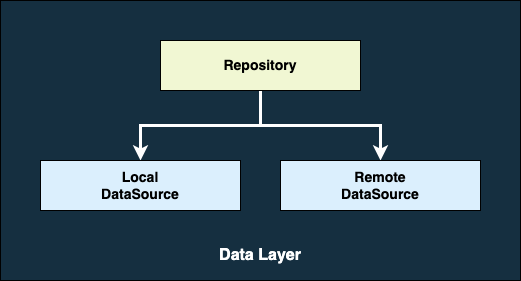

The diagram above was exported from draw.io. Its source (the exported page's mxGraphModel, read from the mxfile embedded in the PNG):
<mxGraphModel dx="1242" dy="795" grid="1" gridSize="10" guides="1" tooltips="1" connect="1" arrows="1" fold="1" page="1" pageScale="1" pageWidth="850" pageHeight="1100" math="0" shadow="0">
  <root>
    <mxCell id="0" />
    <mxCell id="1" parent="0" />
    <mxCell id="2" value="" style="rounded=0;whiteSpace=wrap;html=1;fontColor=#000000;fillColor=#152F40;" vertex="1" parent="1">
      <mxGeometry x="120" y="640" width="520" height="280" as="geometry" />
    </mxCell>
    <mxCell id="3" value="" style="edgeStyle=orthogonalEdgeStyle;rounded=0;orthogonalLoop=1;jettySize=auto;html=1;fontColor=#000000;strokeColor=#FFFFFF;strokeWidth=3;" edge="1" source="5" target="7" parent="1">
      <mxGeometry relative="1" as="geometry" />
    </mxCell>
    <mxCell id="4" style="edgeStyle=orthogonalEdgeStyle;rounded=0;orthogonalLoop=1;jettySize=auto;html=1;exitX=0.5;exitY=1;exitDx=0;exitDy=0;entryX=0.5;entryY=0;entryDx=0;entryDy=0;fontColor=#000000;strokeColor=#FFFFFF;strokeWidth=3;" edge="1" source="5" target="6" parent="1">
      <mxGeometry relative="1" as="geometry" />
    </mxCell>
    <mxCell id="5" value="&lt;span style=&quot;font-size: 14px;&quot;&gt;&lt;b&gt;Repository&lt;/b&gt;&lt;/span&gt;" style="rounded=0;whiteSpace=wrap;html=1;fillColor=#F1F7D3;" vertex="1" parent="1">
      <mxGeometry x="280" y="680" width="200" height="50" as="geometry" />
    </mxCell>
    <mxCell id="6" value="&lt;span style=&quot;font-size: 14px;&quot;&gt;&lt;b&gt;Local&lt;br&gt;DataSource&lt;/b&gt;&lt;/span&gt;" style="rounded=0;whiteSpace=wrap;html=1;fillColor=#DBEFFD;" vertex="1" parent="1">
      <mxGeometry x="160" y="800" width="200" height="50" as="geometry" />
    </mxCell>
    <mxCell id="7" value="&lt;span style=&quot;font-size: 14px;&quot;&gt;&lt;b&gt;Remote&lt;br&gt;DataSource&lt;/b&gt;&lt;/span&gt;" style="rounded=0;whiteSpace=wrap;html=1;fillColor=#DBEFFD;" vertex="1" parent="1">
      <mxGeometry x="400" y="800" width="200" height="50" as="geometry" />
    </mxCell>
    <mxCell id="8" value="&lt;b&gt;&lt;font color=&quot;#ffffff&quot; style=&quot;font-size: 16px;&quot;&gt;Data Layer&lt;/font&gt;&lt;/b&gt;" style="text;html=1;strokeColor=none;fillColor=none;align=center;verticalAlign=middle;whiteSpace=wrap;rounded=0;fontColor=#000000;" vertex="1" parent="1">
      <mxGeometry x="330" y="880" width="100" height="30" as="geometry" />
    </mxCell>
  </root>
</mxGraphModel>